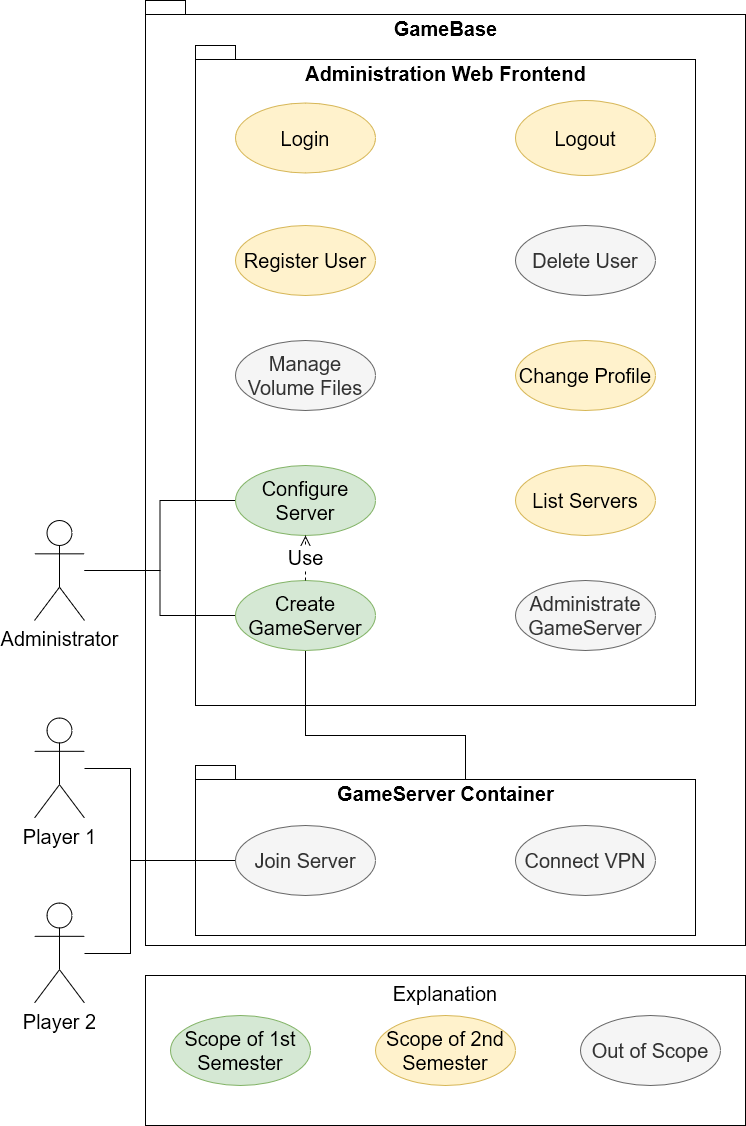

The diagram above was exported from draw.io. Its source (the exported page's mxGraphModel, read from the mxfile embedded in the PNG):
<mxGraphModel dx="2249" dy="831" grid="1" gridSize="15" guides="1" tooltips="1" connect="1" arrows="1" fold="1" page="1" pageScale="1" pageWidth="827" pageHeight="1169" background="#ffffff" math="0" shadow="0">
  <root>
    <mxCell id="0" />
    <mxCell id="1" parent="0" />
    <mxCell id="aMtUGewFgZfIobsJGwsP-12" value="GameBase" style="shape=folder;fontStyle=1;spacingTop=10;tabWidth=40;tabHeight=14;tabPosition=left;html=1;horizontal=1;verticalAlign=top;fontSize=20;" parent="1" vertex="1">
      <mxGeometry x="-660" y="15" width="600" height="945" as="geometry" />
    </mxCell>
    <mxCell id="XHfsPGkrcOlwziah_s3d-1" value="Administration Web Frontend" style="shape=folder;fontStyle=1;spacingTop=10;tabWidth=40;tabHeight=14;tabPosition=left;html=1;horizontal=1;verticalAlign=top;fontSize=20;" parent="1" vertex="1">
      <mxGeometry x="-610" y="60" width="500" height="660" as="geometry" />
    </mxCell>
    <mxCell id="myyHmQ-YjBC9cfETUZPN-2" style="edgeStyle=orthogonalEdgeStyle;rounded=0;orthogonalLoop=1;jettySize=auto;html=1;entryX=0;entryY=0.5;entryDx=0;entryDy=0;endArrow=none;endFill=0;" parent="1" target="fSCPhxxmwJZwLJEbPhCf-1" edge="1">
      <mxGeometry relative="1" as="geometry">
        <mxPoint x="-721" y="585" as="sourcePoint" />
      </mxGeometry>
    </mxCell>
    <mxCell id="myyHmQ-YjBC9cfETUZPN-3" style="edgeStyle=orthogonalEdgeStyle;rounded=0;orthogonalLoop=1;jettySize=auto;html=1;entryX=0;entryY=0.5;entryDx=0;entryDy=0;endArrow=none;endFill=0;" parent="1" source="aMtUGewFgZfIobsJGwsP-1" target="zY865QYLOpo9Yj9sh0C6-1" edge="1">
      <mxGeometry relative="1" as="geometry" />
    </mxCell>
    <mxCell id="aMtUGewFgZfIobsJGwsP-1" value="&lt;font style=&quot;font-size: 20px&quot;&gt;Administrator&lt;/font&gt;" style="shape=umlActor;verticalLabelPosition=bottom;labelBackgroundColor=#ffffff;verticalAlign=top;html=1;align=center;" parent="1" vertex="1">
      <mxGeometry x="-771" y="535" width="50" height="100" as="geometry" />
    </mxCell>
    <mxCell id="aMtUGewFgZfIobsJGwsP-7" value="&lt;font style=&quot;font-size: 20px&quot;&gt;Player 1&lt;/font&gt;" style="shape=umlActor;verticalLabelPosition=bottom;labelBackgroundColor=#ffffff;verticalAlign=top;html=1;" parent="1" vertex="1">
      <mxGeometry x="-771" y="732.5" width="50" height="100" as="geometry" />
    </mxCell>
    <mxCell id="aMtUGewFgZfIobsJGwsP-26" value="&lt;font style=&quot;font-size: 20px&quot;&gt;Player 2&lt;/font&gt;" style="shape=umlActor;verticalLabelPosition=bottom;labelBackgroundColor=#ffffff;verticalAlign=top;html=1;" parent="1" vertex="1">
      <mxGeometry x="-771" y="917.5" width="50" height="100" as="geometry" />
    </mxCell>
    <mxCell id="aMtUGewFgZfIobsJGwsP-53" value="&lt;div&gt;Explanation&lt;/div&gt;" style="rounded=0;whiteSpace=wrap;html=1;fontSize=20;align=center;verticalAlign=top;" parent="1" vertex="1">
      <mxGeometry x="-660" y="990" width="600" height="150" as="geometry" />
    </mxCell>
    <mxCell id="aMtUGewFgZfIobsJGwsP-52" value="Out of Scope" style="ellipse;whiteSpace=wrap;html=1;fontSize=20;align=center;fillColor=#f5f5f5;strokeColor=#666666;fontColor=#333333;" parent="1" vertex="1">
      <mxGeometry x="-225" y="1030" width="140" height="70" as="geometry" />
    </mxCell>
    <mxCell id="aMtUGewFgZfIobsJGwsP-48" value="Scope of 1st Semester" style="ellipse;whiteSpace=wrap;html=1;fontSize=20;align=center;fillColor=#d5e8d4;strokeColor=#82b366;" parent="1" vertex="1">
      <mxGeometry x="-635" y="1030" width="140" height="70" as="geometry" />
    </mxCell>
    <mxCell id="aMtUGewFgZfIobsJGwsP-49" value="Scope of 2nd Semester" style="ellipse;whiteSpace=wrap;html=1;fontSize=20;align=center;fillColor=#fff2cc;strokeColor=#d6b656;" parent="1" vertex="1">
      <mxGeometry x="-430" y="1030" width="140" height="70" as="geometry" />
    </mxCell>
    <mxCell id="Sl7CaFsUDAHap8gMWPlL-1" value="GameServer Container" style="shape=folder;fontStyle=1;spacingTop=10;tabWidth=40;tabHeight=14;tabPosition=left;html=1;horizontal=1;verticalAlign=top;fontSize=20;" parent="1" vertex="1">
      <mxGeometry x="-610" y="780" width="500" height="170" as="geometry" />
    </mxCell>
    <mxCell id="68-4NCskAroWswZgDOyu-1" style="edgeStyle=orthogonalEdgeStyle;rounded=0;orthogonalLoop=1;jettySize=auto;html=1;exitX=0;exitY=0.5;exitDx=0;exitDy=0;endArrow=none;endFill=0;" parent="1" source="7iyI9A6LBdhxO9a7vaV9-1" target="aMtUGewFgZfIobsJGwsP-7" edge="1">
      <mxGeometry relative="1" as="geometry">
        <Array as="points">
          <mxPoint x="-675" y="875" />
          <mxPoint x="-675" y="783" />
        </Array>
      </mxGeometry>
    </mxCell>
    <mxCell id="ycbS0dwjdMBKZY645fiB-1" style="edgeStyle=orthogonalEdgeStyle;rounded=0;orthogonalLoop=1;jettySize=auto;html=1;exitX=0;exitY=0.5;exitDx=0;exitDy=0;endArrow=none;endFill=0;" parent="1" source="7iyI9A6LBdhxO9a7vaV9-1" edge="1">
      <mxGeometry relative="1" as="geometry">
        <mxPoint x="-721" y="968" as="targetPoint" />
        <Array as="points">
          <mxPoint x="-675" y="875" />
          <mxPoint x="-675" y="968" />
          <mxPoint x="-721" y="968" />
        </Array>
      </mxGeometry>
    </mxCell>
    <mxCell id="7iyI9A6LBdhxO9a7vaV9-1" value="&lt;div&gt;Join Server&lt;/div&gt;" style="ellipse;whiteSpace=wrap;html=1;fontSize=20;fillColor=#f5f5f5;strokeColor=#666666;fontColor=#333333;" parent="1" vertex="1">
      <mxGeometry x="-570" y="840" width="140" height="70" as="geometry" />
    </mxCell>
    <mxCell id="AhyV86m8wpLijCIUtmA6-1" value="&lt;div&gt;Connect VPN&lt;/div&gt;" style="ellipse;whiteSpace=wrap;html=1;fontSize=20;fillColor=#f5f5f5;strokeColor=#666666;fontColor=#333333;" parent="1" vertex="1">
      <mxGeometry x="-290" y="840" width="140" height="70" as="geometry" />
    </mxCell>
    <mxCell id="Hcqh0386n5h86RwIhOk_-1" value="Login" style="ellipse;whiteSpace=wrap;html=1;fontSize=20;align=center;fillColor=#fff2cc;strokeColor=#d6b656;" parent="1" vertex="1">
      <mxGeometry x="-570" y="117.5" width="140" height="70" as="geometry" />
    </mxCell>
    <mxCell id="429tv0mnuRsAAGOyGc2n-1" value="Logout" style="ellipse;whiteSpace=wrap;html=1;fontSize=20;align=center;fillColor=#fff2cc;strokeColor=#d6b656;" parent="1" vertex="1">
      <mxGeometry x="-290" y="115" width="140" height="75" as="geometry" />
    </mxCell>
    <mxCell id="z4q58mXeD6_XqYtislck-1" value="Register User" style="ellipse;whiteSpace=wrap;html=1;fontSize=20;align=center;fillColor=#fff2cc;strokeColor=#d6b656;" parent="1" vertex="1">
      <mxGeometry x="-570" y="240" width="140" height="70" as="geometry" />
    </mxCell>
    <mxCell id="QlHbaMKydzyoPzI6PKO4-1" value="Delete User" style="ellipse;whiteSpace=wrap;html=1;fontSize=20;align=center;fillColor=#f5f5f5;strokeColor=#666666;fontColor=#333333;" parent="1" vertex="1">
      <mxGeometry x="-290" y="240" width="140" height="70" as="geometry" />
    </mxCell>
    <mxCell id="3z1KAFkhxh3OdudPDPqU-1" value="Change Profile" style="ellipse;whiteSpace=wrap;html=1;fontSize=20;align=center;fillColor=#fff2cc;strokeColor=#d6b656;" parent="1" vertex="1">
      <mxGeometry x="-290" y="355" width="140" height="70" as="geometry" />
    </mxCell>
    <mxCell id="3kkygYcvWJKNb4xqZDk8-1" value="Manage Volume Files" style="ellipse;whiteSpace=wrap;html=1;fontSize=20;align=center;fillColor=#f5f5f5;strokeColor=#666666;fontColor=#333333;" parent="1" vertex="1">
      <mxGeometry x="-570" y="355" width="140" height="70" as="geometry" />
    </mxCell>
    <mxCell id="M_tO2A_ixPoB1ydevPCC-1" value="Administrate GameServer" style="ellipse;whiteSpace=wrap;html=1;fontSize=20;align=center;fillColor=#f5f5f5;strokeColor=#666666;fontColor=#333333;" parent="1" vertex="1">
      <mxGeometry x="-290" y="595" width="140" height="70" as="geometry" />
    </mxCell>
    <mxCell id="fzYORnO1wf5SehdmVtnh-1" style="edgeStyle=orthogonalEdgeStyle;rounded=0;orthogonalLoop=1;jettySize=auto;html=1;exitX=0.5;exitY=1;exitDx=0;exitDy=0;entryX=0;entryY=0;entryDx=270;entryDy=14;entryPerimeter=0;endArrow=none;endFill=0;" parent="1" source="zY865QYLOpo9Yj9sh0C6-1" target="Sl7CaFsUDAHap8gMWPlL-1" edge="1">
      <mxGeometry relative="1" as="geometry">
        <Array as="points">
          <mxPoint x="-500" y="750" />
          <mxPoint x="-340" y="750" />
        </Array>
      </mxGeometry>
    </mxCell>
    <mxCell id="zY865QYLOpo9Yj9sh0C6-1" value="Create GameServer" style="ellipse;whiteSpace=wrap;html=1;fontSize=20;fillColor=#d5e8d4;strokeColor=#82b366;" parent="1" vertex="1">
      <mxGeometry x="-570" y="595" width="140" height="70" as="geometry" />
    </mxCell>
    <mxCell id="fSCPhxxmwJZwLJEbPhCf-1" value="Configure Server" style="ellipse;whiteSpace=wrap;html=1;fontSize=20;fillColor=#d5e8d4;strokeColor=#82b366;" parent="1" vertex="1">
      <mxGeometry x="-570" y="480" width="140" height="70" as="geometry" />
    </mxCell>
    <mxCell id="scx2MlIuNW2ayL3mQZ6S-1" value="List Servers" style="ellipse;whiteSpace=wrap;html=1;fontSize=20;align=center;fillColor=#fff2cc;strokeColor=#d6b656;" parent="1" vertex="1">
      <mxGeometry x="-290" y="480" width="140" height="70" as="geometry" />
    </mxCell>
    <mxCell id="_Vevfg6fDXgv-GT69VpL-1" value="Use" style="endArrow=open;endSize=12;dashed=1;html=1;fontSize=20;entryX=0.5;entryY=1;entryDx=0;entryDy=0;exitX=0.5;exitY=0;exitDx=0;exitDy=0;" parent="1" source="zY865QYLOpo9Yj9sh0C6-1" target="fSCPhxxmwJZwLJEbPhCf-1" edge="1">
      <mxGeometry width="160" relative="1" as="geometry">
        <mxPoint x="-495" y="425" as="sourcePoint" />
        <mxPoint x="-495" y="370" as="targetPoint" />
      </mxGeometry>
    </mxCell>
  </root>
</mxGraphModel>